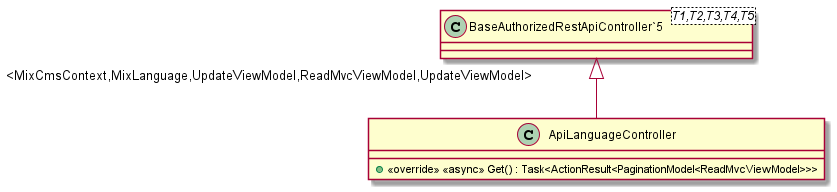

The diagram above was rendered by PlantUML. Its source (embedded in the PNG):
@startuml
class ApiLanguageController {
    + <<override>> <<async>> Get() : Task<ActionResult<PaginationModel<ReadMvcViewModel>>>
}
class "BaseAuthorizedRestApiController`5"<T1,T2,T3,T4,T5> {
}
"BaseAuthorizedRestApiController`5" "<MixCmsContext,MixLanguage,UpdateViewModel,ReadMvcViewModel,UpdateViewModel>" <|-- ApiLanguageController
@enduml